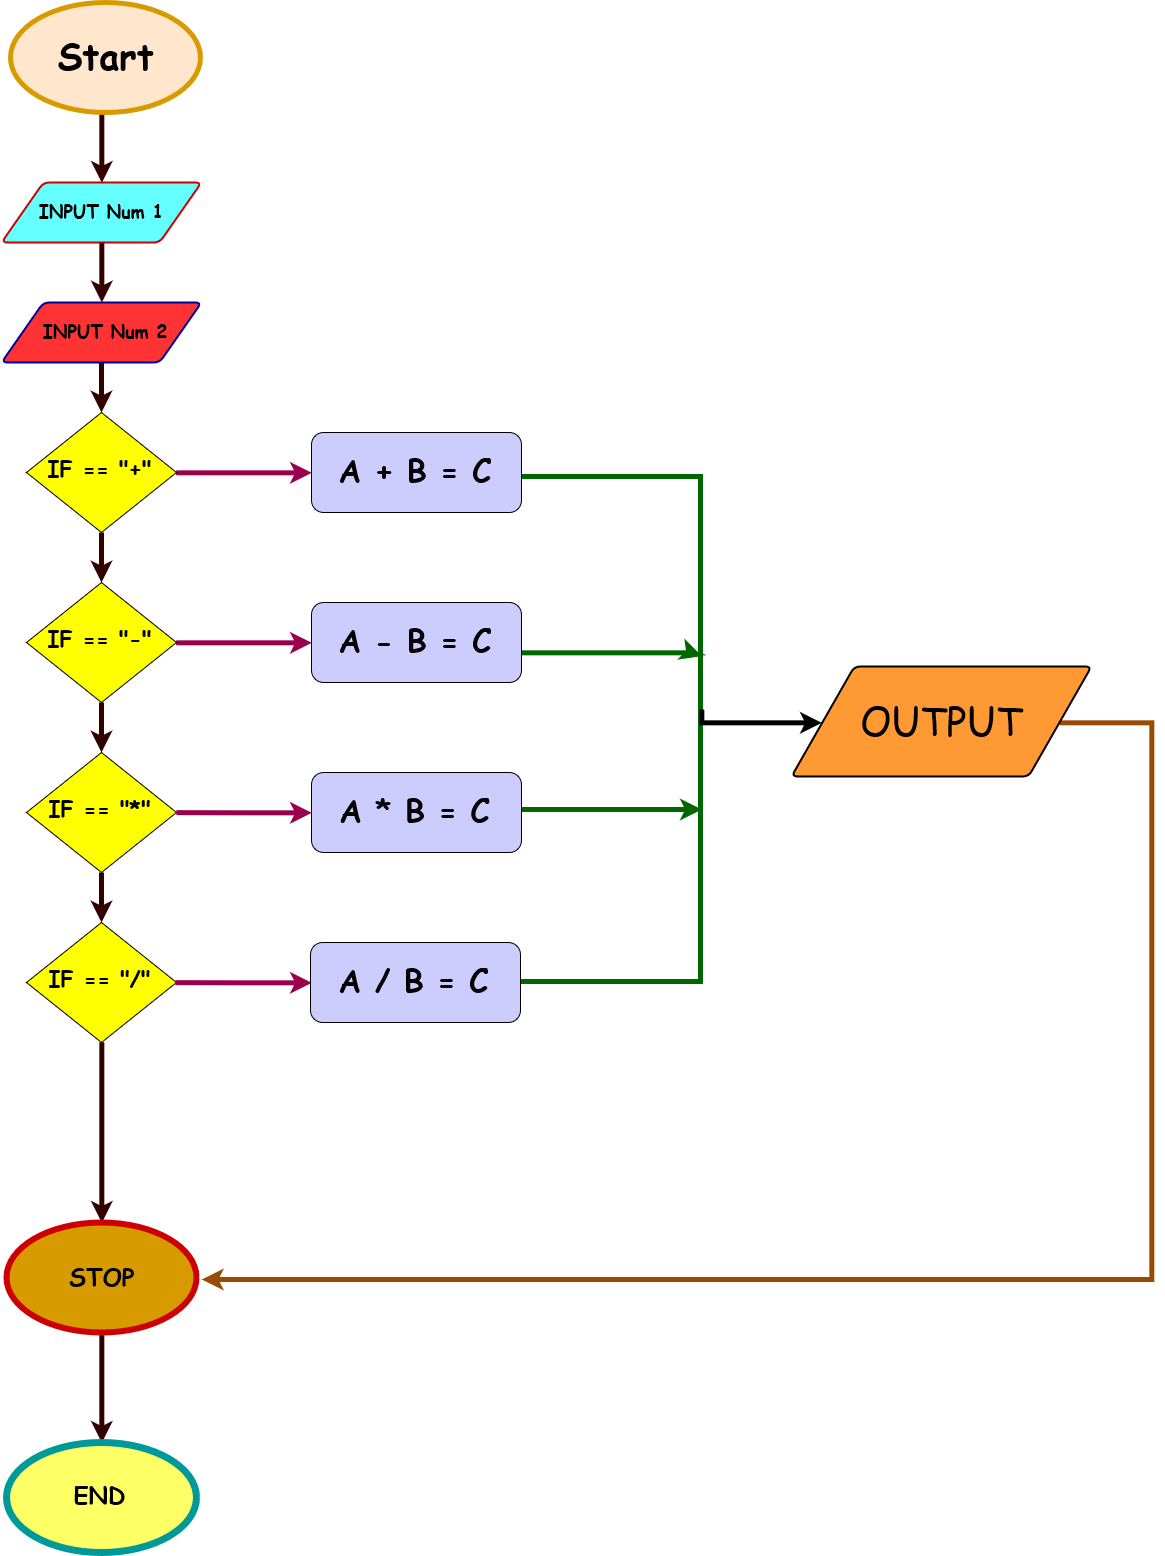

The diagram above was exported from draw.io. Its source (the exported page's mxGraphModel, read from the mxfile embedded in the PNG):
<mxGraphModel dx="2893" dy="2703" grid="1" gridSize="10" guides="1" tooltips="1" connect="1" arrows="1" fold="1" page="1" pageScale="1" pageWidth="850" pageHeight="1100" math="0" shadow="0">
  <root>
    <mxCell id="0" />
    <mxCell id="1" parent="0" />
    <mxCell id="eUgOrdflQf3-U_HFSZAb-52" value="" style="strokeWidth=5;html=1;shape=mxgraph.flowchart.annotation_1;align=left;pointerEvents=1;rotation=-180;fontStyle=1;strokeColor=#006600;" vertex="1" parent="1">
      <mxGeometry x="839" y="-246" width="180" height="505" as="geometry" />
    </mxCell>
    <mxCell id="eUgOrdflQf3-U_HFSZAb-11" value="" style="edgeStyle=orthogonalEdgeStyle;rounded=0;orthogonalLoop=1;jettySize=auto;html=1;fontStyle=1;strokeColor=#330000;entryX=0.5;entryY=0;entryDx=0;entryDy=0;strokeWidth=5;" edge="1" parent="1" source="eUgOrdflQf3-U_HFSZAb-1" target="eUgOrdflQf3-U_HFSZAb-15">
      <mxGeometry relative="1" as="geometry">
        <mxPoint x="424" y="-540" as="targetPoint" />
        <Array as="points">
          <mxPoint x="420" y="-550" />
          <mxPoint x="420" y="-550" />
        </Array>
      </mxGeometry>
    </mxCell>
    <mxCell id="eUgOrdflQf3-U_HFSZAb-1" value="&lt;font style=&quot;font-size: 36px&quot;&gt;&lt;span&gt;&lt;font style=&quot;font-size: 36px&quot; face=&quot;Comic Sans MS&quot;&gt;Start&lt;/font&gt;&lt;/span&gt;&lt;/font&gt;" style="strokeWidth=5;html=1;shape=mxgraph.flowchart.start_2;whiteSpace=wrap;verticalAlign=middle;labelBackgroundColor=none;labelBorderColor=none;fontStyle=1;fillColor=#ffe6cc;strokeColor=#d79b00;gradientColor=none;" vertex="1" parent="1">
      <mxGeometry x="329" y="-720" width="190" height="110" as="geometry" />
    </mxCell>
    <mxCell id="eUgOrdflQf3-U_HFSZAb-15" value="" style="verticalLabelPosition=bottom;verticalAlign=top;html=1;strokeWidth=2;shape=parallelogram;perimeter=parallelogramPerimeter;rounded=1;arcSize=12;size=0.20952380952380925;labelBorderColor=none;align=left;whiteSpace=wrap;fontStyle=1;labelBackgroundColor=#66FF66;fillColor=#66FFFF;strokeColor=#CC0000;" vertex="1" parent="1">
      <mxGeometry x="320" y="-540" width="200" height="60" as="geometry" />
    </mxCell>
    <mxCell id="eUgOrdflQf3-U_HFSZAb-19" value="" style="edgeStyle=orthogonalEdgeStyle;rounded=0;orthogonalLoop=1;jettySize=auto;html=1;fontStyle=1;strokeColor=#330000;strokeWidth=5;" edge="1" parent="1" target="eUgOrdflQf3-U_HFSZAb-17">
      <mxGeometry relative="1" as="geometry">
        <mxPoint x="420" y="-480" as="sourcePoint" />
        <Array as="points">
          <mxPoint x="420" y="-450" />
          <mxPoint x="420" y="-450" />
        </Array>
      </mxGeometry>
    </mxCell>
    <mxCell id="eUgOrdflQf3-U_HFSZAb-16" value="&lt;font style=&quot;font-size: 18px&quot;&gt;&lt;span&gt;&lt;font style=&quot;font-size: 18px&quot; face=&quot;Comic Sans MS&quot;&gt;INPUT Num 1&lt;br&gt;&lt;/font&gt;&lt;/span&gt;&lt;/font&gt;" style="text;html=1;resizable=0;autosize=1;align=center;verticalAlign=middle;points=[];fillColor=none;strokeColor=none;rounded=0;fontStyle=1" vertex="1" parent="1">
      <mxGeometry x="350" y="-520" width="140" height="20" as="geometry" />
    </mxCell>
    <mxCell id="eUgOrdflQf3-U_HFSZAb-28" value="" style="edgeStyle=orthogonalEdgeStyle;rounded=0;orthogonalLoop=1;jettySize=auto;html=1;fontStyle=1;strokeColor=#330000;strokeWidth=5;" edge="1" parent="1" source="eUgOrdflQf3-U_HFSZAb-17" target="eUgOrdflQf3-U_HFSZAb-23">
      <mxGeometry relative="1" as="geometry" />
    </mxCell>
    <mxCell id="eUgOrdflQf3-U_HFSZAb-17" value="" style="verticalLabelPosition=bottom;verticalAlign=top;html=1;strokeWidth=2;shape=parallelogram;perimeter=parallelogramPerimeter;rounded=1;arcSize=12;size=0.20952380952380925;labelBorderColor=none;align=left;whiteSpace=wrap;fontStyle=1;fillColor=#FF3333;strokeColor=#000099;" vertex="1" parent="1">
      <mxGeometry x="320" y="-420" width="200" height="60" as="geometry" />
    </mxCell>
    <mxCell id="eUgOrdflQf3-U_HFSZAb-20" value="&lt;font style=&quot;font-size: 18px&quot;&gt;&lt;span&gt;&lt;font style=&quot;font-size: 18px&quot; face=&quot;Comic Sans MS&quot;&gt;INPUT Num 2&lt;br&gt;&lt;/font&gt;&lt;/span&gt;&lt;/font&gt;" style="text;html=1;resizable=0;autosize=1;align=center;verticalAlign=middle;points=[];fillColor=none;strokeColor=none;rounded=0;fontStyle=1" vertex="1" parent="1">
      <mxGeometry x="354" y="-400" width="140" height="20" as="geometry" />
    </mxCell>
    <mxCell id="eUgOrdflQf3-U_HFSZAb-30" value="" style="edgeStyle=orthogonalEdgeStyle;rounded=0;orthogonalLoop=1;jettySize=auto;html=1;fontStyle=1;strokeColor=#330000;strokeWidth=5;" edge="1" parent="1" source="eUgOrdflQf3-U_HFSZAb-23" target="eUgOrdflQf3-U_HFSZAb-29">
      <mxGeometry relative="1" as="geometry" />
    </mxCell>
    <mxCell id="eUgOrdflQf3-U_HFSZAb-37" value="" style="edgeStyle=orthogonalEdgeStyle;rounded=0;orthogonalLoop=1;jettySize=auto;html=1;entryX=0;entryY=0.5;entryDx=0;entryDy=0;fontStyle=1;strokeColor=#99004D;strokeWidth=5;" edge="1" parent="1" source="eUgOrdflQf3-U_HFSZAb-23" target="eUgOrdflQf3-U_HFSZAb-35">
      <mxGeometry relative="1" as="geometry">
        <mxPoint x="575.0000000000002" y="-250" as="targetPoint" />
      </mxGeometry>
    </mxCell>
    <mxCell id="eUgOrdflQf3-U_HFSZAb-23" value="&lt;font style=&quot;font-size: 22px&quot;&gt;&lt;span&gt;&lt;font style=&quot;font-size: 22px&quot; face=&quot;Comic Sans MS&quot;&gt;IF == &quot;+&quot;&lt;br&gt;&lt;/font&gt;&lt;/span&gt;&lt;/font&gt;" style="rhombus;whiteSpace=wrap;html=1;fontStyle=1;fillColor=#FFFF00;" vertex="1" parent="1">
      <mxGeometry x="345" y="-310" width="150" height="120" as="geometry" />
    </mxCell>
    <mxCell id="eUgOrdflQf3-U_HFSZAb-32" value="" style="edgeStyle=orthogonalEdgeStyle;rounded=0;orthogonalLoop=1;jettySize=auto;html=1;fontStyle=1;strokeColor=#330000;strokeWidth=5;" edge="1" parent="1" source="eUgOrdflQf3-U_HFSZAb-29" target="eUgOrdflQf3-U_HFSZAb-31">
      <mxGeometry relative="1" as="geometry" />
    </mxCell>
    <mxCell id="eUgOrdflQf3-U_HFSZAb-40" value="" style="edgeStyle=orthogonalEdgeStyle;rounded=0;orthogonalLoop=1;jettySize=auto;html=1;entryX=0;entryY=0.5;entryDx=0;entryDy=0;fontStyle=1;strokeColor=#99004D;strokeWidth=5;" edge="1" parent="1" source="eUgOrdflQf3-U_HFSZAb-29" target="eUgOrdflQf3-U_HFSZAb-38">
      <mxGeometry relative="1" as="geometry">
        <mxPoint x="575.0000000000002" y="-80" as="targetPoint" />
      </mxGeometry>
    </mxCell>
    <mxCell id="eUgOrdflQf3-U_HFSZAb-29" value="&lt;font style=&quot;font-size: 22px&quot;&gt;&lt;span&gt;&lt;font style=&quot;font-size: 22px&quot; face=&quot;Comic Sans MS&quot;&gt;IF == &quot;-&quot;&lt;br&gt;&lt;/font&gt;&lt;/span&gt;&lt;/font&gt;" style="rhombus;whiteSpace=wrap;html=1;fontStyle=1;fillColor=#FFFF00;" vertex="1" parent="1">
      <mxGeometry x="345" y="-140" width="150" height="120" as="geometry" />
    </mxCell>
    <mxCell id="eUgOrdflQf3-U_HFSZAb-34" value="" style="edgeStyle=orthogonalEdgeStyle;rounded=0;orthogonalLoop=1;jettySize=auto;html=1;fontStyle=1;strokeColor=#330000;strokeWidth=5;" edge="1" parent="1" source="eUgOrdflQf3-U_HFSZAb-31" target="eUgOrdflQf3-U_HFSZAb-33">
      <mxGeometry relative="1" as="geometry" />
    </mxCell>
    <mxCell id="eUgOrdflQf3-U_HFSZAb-31" value="&lt;font style=&quot;font-size: 22px&quot;&gt;&lt;span&gt;&lt;font style=&quot;font-size: 22px&quot; face=&quot;Comic Sans MS&quot;&gt;IF == &quot;*&quot;&lt;br&gt;&lt;/font&gt;&lt;/span&gt;&lt;/font&gt;" style="rhombus;whiteSpace=wrap;html=1;fontStyle=1;fillColor=#FFFF00;" vertex="1" parent="1">
      <mxGeometry x="345" y="30" width="150" height="120" as="geometry" />
    </mxCell>
    <mxCell id="eUgOrdflQf3-U_HFSZAb-50" value="" style="edgeStyle=orthogonalEdgeStyle;rounded=0;orthogonalLoop=1;jettySize=auto;html=1;entryX=0.5;entryY=0;entryDx=0;entryDy=0;entryPerimeter=0;fontStyle=1;strokeColor=#330000;strokeWidth=5;" edge="1" parent="1" source="eUgOrdflQf3-U_HFSZAb-33" target="eUgOrdflQf3-U_HFSZAb-49">
      <mxGeometry relative="1" as="geometry">
        <mxPoint x="420" y="355" as="targetPoint" />
      </mxGeometry>
    </mxCell>
    <mxCell id="eUgOrdflQf3-U_HFSZAb-33" value="&lt;font style=&quot;font-size: 22px&quot;&gt;&lt;span&gt;&lt;font style=&quot;font-size: 22px&quot; face=&quot;Comic Sans MS&quot;&gt;IF == &quot;/&quot;&lt;br&gt;&lt;/font&gt;&lt;/span&gt;&lt;/font&gt;" style="rhombus;whiteSpace=wrap;html=1;fontStyle=1;fillColor=#FFFF00;" vertex="1" parent="1">
      <mxGeometry x="345" y="200" width="150" height="120" as="geometry" />
    </mxCell>
    <mxCell id="eUgOrdflQf3-U_HFSZAb-35" value="&lt;font style=&quot;font-size: 31px&quot; face=&quot;Comic Sans MS&quot;&gt;A + B = C&lt;br&gt;&lt;/font&gt;" style="rounded=1;whiteSpace=wrap;html=1;fontStyle=1;fillColor=#CCCCFF;" vertex="1" parent="1">
      <mxGeometry x="630" y="-290" width="210" height="80" as="geometry" />
    </mxCell>
    <mxCell id="eUgOrdflQf3-U_HFSZAb-65" style="edgeStyle=orthogonalEdgeStyle;rounded=0;orthogonalLoop=1;jettySize=auto;html=1;strokeColor=#006600;strokeWidth=5;fontColor=#000000;" edge="1" parent="1">
      <mxGeometry relative="1" as="geometry">
        <mxPoint x="1020" y="-68" as="targetPoint" />
        <mxPoint x="840" y="-70" as="sourcePoint" />
        <Array as="points">
          <mxPoint x="1010" y="-70" />
          <mxPoint x="1010" y="-68" />
        </Array>
      </mxGeometry>
    </mxCell>
    <mxCell id="eUgOrdflQf3-U_HFSZAb-38" value="&lt;font style=&quot;font-size: 31px&quot; face=&quot;Comic Sans MS&quot;&gt;A - B = C&lt;br&gt;&lt;/font&gt;" style="rounded=1;whiteSpace=wrap;html=1;fontStyle=1;fillColor=#CCCCFF;" vertex="1" parent="1">
      <mxGeometry x="630" y="-120" width="210" height="80" as="geometry" />
    </mxCell>
    <mxCell id="eUgOrdflQf3-U_HFSZAb-41" value="" style="edgeStyle=orthogonalEdgeStyle;rounded=0;orthogonalLoop=1;jettySize=auto;html=1;entryX=0;entryY=0.5;entryDx=0;entryDy=0;fontStyle=1;strokeColor=#99004D;strokeWidth=5;" edge="1" parent="1" target="eUgOrdflQf3-U_HFSZAb-42">
      <mxGeometry relative="1" as="geometry">
        <mxPoint x="494.82142857142844" y="90.14285714285734" as="sourcePoint" />
        <mxPoint x="575.0000000000002" y="90" as="targetPoint" />
      </mxGeometry>
    </mxCell>
    <mxCell id="eUgOrdflQf3-U_HFSZAb-42" value="&lt;font style=&quot;font-size: 31px&quot; face=&quot;Comic Sans MS&quot;&gt;A * B = C&lt;br&gt;&lt;/font&gt;" style="rounded=1;whiteSpace=wrap;html=1;fontStyle=1;fillColor=#CCCCFF;" vertex="1" parent="1">
      <mxGeometry x="630" y="50" width="210" height="80" as="geometry" />
    </mxCell>
    <mxCell id="eUgOrdflQf3-U_HFSZAb-45" value="" style="edgeStyle=orthogonalEdgeStyle;rounded=0;orthogonalLoop=1;jettySize=auto;html=1;entryX=0;entryY=0.5;entryDx=0;entryDy=0;fontStyle=1;strokeColor=#99004D;strokeWidth=5;" edge="1" parent="1" target="eUgOrdflQf3-U_HFSZAb-46">
      <mxGeometry relative="1" as="geometry">
        <mxPoint x="493.82142857142844" y="260.14285714285734" as="sourcePoint" />
        <mxPoint x="574.0000000000002" y="260" as="targetPoint" />
      </mxGeometry>
    </mxCell>
    <mxCell id="eUgOrdflQf3-U_HFSZAb-46" value="&lt;font style=&quot;font-size: 31px&quot; face=&quot;Comic Sans MS&quot;&gt;A / B = C&lt;br&gt;&lt;/font&gt;" style="rounded=1;whiteSpace=wrap;html=1;fontStyle=1;fillColor=#CCCCFF;" vertex="1" parent="1">
      <mxGeometry x="629" y="220" width="210" height="80" as="geometry" />
    </mxCell>
    <mxCell id="eUgOrdflQf3-U_HFSZAb-74" value="" style="edgeStyle=orthogonalEdgeStyle;rounded=0;orthogonalLoop=1;jettySize=auto;html=1;strokeColor=#330000;strokeWidth=5;fontColor=#000000;entryX=0.5;entryY=0;entryDx=0;entryDy=0;entryPerimeter=0;" edge="1" parent="1" source="eUgOrdflQf3-U_HFSZAb-49" target="eUgOrdflQf3-U_HFSZAb-72">
      <mxGeometry relative="1" as="geometry">
        <mxPoint x="420" y="690" as="targetPoint" />
      </mxGeometry>
    </mxCell>
    <mxCell id="eUgOrdflQf3-U_HFSZAb-49" value="&lt;span&gt;&lt;font style=&quot;font-size: 24px&quot; face=&quot;Comic Sans MS&quot;&gt;STOP&lt;/font&gt;&lt;/span&gt;" style="strokeWidth=6;html=1;shape=mxgraph.flowchart.start_2;whiteSpace=wrap;verticalAlign=middle;fontStyle=1;fillColor=#D79B00;strokeColor=#CC0000;" vertex="1" parent="1">
      <mxGeometry x="325" y="500" width="190" height="110" as="geometry" />
    </mxCell>
    <mxCell id="eUgOrdflQf3-U_HFSZAb-57" value="" style="edgeStyle=orthogonalEdgeStyle;rounded=0;orthogonalLoop=1;jettySize=auto;html=1;fontColor=#D79B00;entryX=0;entryY=0.5;entryDx=0;entryDy=0;strokeWidth=5;exitX=-0.002;exitY=0.536;exitDx=0;exitDy=0;exitPerimeter=0;" edge="1" parent="1" source="eUgOrdflQf3-U_HFSZAb-52" target="eUgOrdflQf3-U_HFSZAb-55">
      <mxGeometry relative="1" as="geometry">
        <mxPoint x="1120" as="targetPoint" />
        <Array as="points">
          <mxPoint x="1020" y="-1" />
        </Array>
      </mxGeometry>
    </mxCell>
    <mxCell id="eUgOrdflQf3-U_HFSZAb-60" value="" style="edgeStyle=orthogonalEdgeStyle;rounded=0;orthogonalLoop=1;jettySize=auto;html=1;fontColor=#000000;strokeColor=#994C00;strokeWidth=5;" edge="1" parent="1" source="eUgOrdflQf3-U_HFSZAb-55">
      <mxGeometry relative="1" as="geometry">
        <mxPoint x="520" y="557" as="targetPoint" />
        <Array as="points">
          <mxPoint x="1470" />
          <mxPoint x="1470" y="557" />
          <mxPoint x="530" y="557" />
        </Array>
      </mxGeometry>
    </mxCell>
    <mxCell id="eUgOrdflQf3-U_HFSZAb-55" value="" style="verticalLabelPosition=bottom;verticalAlign=top;html=1;strokeWidth=2;shape=parallelogram;perimeter=parallelogramPerimeter;rounded=1;arcSize=12;size=0.20952380952380925;labelBorderColor=none;align=left;whiteSpace=wrap;fontStyle=1;fillColor=#FF9933;" vertex="1" parent="1">
      <mxGeometry x="1110" y="-56" width="300" height="110" as="geometry" />
    </mxCell>
    <mxCell id="eUgOrdflQf3-U_HFSZAb-58" value="&lt;font style=&quot;font-size: 39px&quot; face=&quot;Comic Sans MS&quot;&gt;OUTPUT&lt;/font&gt;" style="text;html=1;resizable=0;autosize=1;align=center;verticalAlign=middle;points=[];fillColor=none;strokeColor=none;rounded=0;labelBackgroundColor=none;fontColor=#000000;" vertex="1" parent="1">
      <mxGeometry x="1170" y="-16" width="180" height="30" as="geometry" />
    </mxCell>
    <mxCell id="eUgOrdflQf3-U_HFSZAb-69" style="edgeStyle=orthogonalEdgeStyle;rounded=0;orthogonalLoop=1;jettySize=auto;html=1;strokeColor=#006600;strokeWidth=5;fontColor=#000000;" edge="1" parent="1">
      <mxGeometry relative="1" as="geometry">
        <mxPoint x="1020" y="88" as="targetPoint" />
        <mxPoint x="839.5" y="88.33333333333348" as="sourcePoint" />
        <Array as="points">
          <mxPoint x="930" y="88" />
          <mxPoint x="930" y="88" />
        </Array>
      </mxGeometry>
    </mxCell>
    <mxCell id="eUgOrdflQf3-U_HFSZAb-72" value="&lt;font style=&quot;font-size: 24px&quot; face=&quot;Comic Sans MS&quot;&gt;END&lt;/font&gt;" style="strokeWidth=7;html=1;shape=mxgraph.flowchart.start_2;whiteSpace=wrap;verticalAlign=middle;labelBackgroundColor=none;labelBorderColor=none;fontStyle=1;fillColor=#FFFF66;strokeColor=#009999;gradientColor=none;" vertex="1" parent="1">
      <mxGeometry x="325" y="720" width="190" height="110" as="geometry" />
    </mxCell>
  </root>
</mxGraphModel>